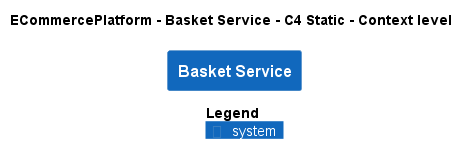

The diagram above was rendered by PlantUML. Its source (embedded in the PNG):
@startuml
!pragma layout smetana
!include ..\..\..\.c4s\C4_Context.puml

AddElementTag("c4interflow:lifecycle:new", $bgColor=green, $fontColor=#ffffff, $borderColor=green, $shadowing="False")
AddElementTag("c4interflow:lifecycle:changed", $bgColor=orange, $fontColor=#ffffff, $borderColor=orange, $shadowing="False")
AddElementTag("c4interflow:lifecycle:removed", $bgColor=red, $fontColor=#ffffff, $borderColor=red, $shadowing="False")

AddRelTag("c4interflow:lifecycle:new", $textColor=green, $lineColor=green)
AddRelTag("c4interflow:lifecycle:changed", $textColor=orange, $lineColor=orange)
AddRelTag("c4interflow:lifecycle:removed", $textColor=red, $lineColor=red)

SHOW_PERSON_PORTRAIT()
LAYOUT_TOP_DOWN()

skinparam linetype polyline

title ECommercePlatform - Basket Service - C4 Static - Context level

System(ECommercePlatform.SoftwareSystems.BasketService, "Basket Service", "")



SHOW_LEGEND()
@enduml